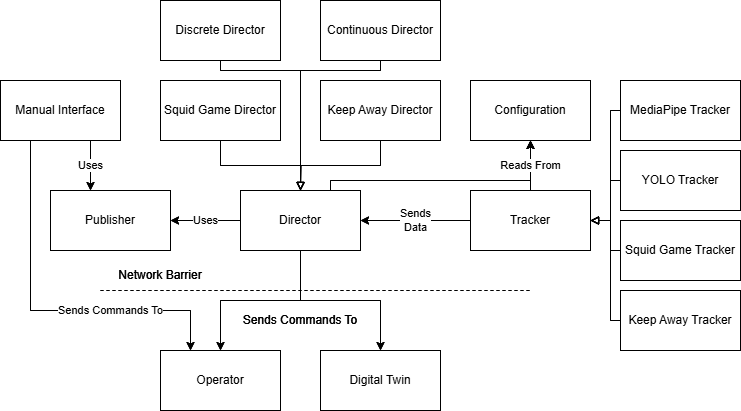

The diagram above was exported from draw.io. Its source (the exported page's mxGraphModel, read from the mxfile embedded in the PNG):
<mxGraphModel dx="871" dy="461" grid="1" gridSize="10" guides="1" tooltips="1" connect="1" arrows="1" fold="1" page="1" pageScale="1" pageWidth="827" pageHeight="1169" math="0" shadow="0">
  <root>
    <mxCell id="WIyWlLk6GJQsqaUBKTNV-0" />
    <mxCell id="WIyWlLk6GJQsqaUBKTNV-1" parent="WIyWlLk6GJQsqaUBKTNV-0" />
    <mxCell id="7v08wTZVuGHU7xdA2spD-34" style="edgeStyle=orthogonalEdgeStyle;rounded=0;orthogonalLoop=1;jettySize=auto;html=1;exitX=0.75;exitY=0;exitDx=0;exitDy=0;entryX=0.5;entryY=1;entryDx=0;entryDy=0;" parent="WIyWlLk6GJQsqaUBKTNV-1" source="7v08wTZVuGHU7xdA2spD-13" target="7v08wTZVuGHU7xdA2spD-32" edge="1">
      <mxGeometry relative="1" as="geometry">
        <Array as="points">
          <mxPoint x="390" y="190" />
          <mxPoint x="590" y="190" />
        </Array>
      </mxGeometry>
    </mxCell>
    <mxCell id="7v08wTZVuGHU7xdA2spD-6" style="edgeStyle=orthogonalEdgeStyle;rounded=0;orthogonalLoop=1;jettySize=auto;html=1;exitX=0;exitY=0.5;exitDx=0;exitDy=0;entryX=1;entryY=0.5;entryDx=0;entryDy=0;endArrow=block;endFill=0;" parent="WIyWlLk6GJQsqaUBKTNV-1" source="7v08wTZVuGHU7xdA2spD-0" target="7v08wTZVuGHU7xdA2spD-5" edge="1">
      <mxGeometry relative="1" as="geometry">
        <Array as="points">
          <mxPoint x="670" y="120" />
          <mxPoint x="670" y="230" />
        </Array>
      </mxGeometry>
    </mxCell>
    <mxCell id="7v08wTZVuGHU7xdA2spD-0" value="MediaPipe Tracker" style="rounded=0;whiteSpace=wrap;html=1;" parent="WIyWlLk6GJQsqaUBKTNV-1" vertex="1">
      <mxGeometry x="680" y="90" width="120" height="60" as="geometry" />
    </mxCell>
    <mxCell id="7v08wTZVuGHU7xdA2spD-10" style="edgeStyle=orthogonalEdgeStyle;rounded=0;orthogonalLoop=1;jettySize=auto;html=1;exitX=0;exitY=0.5;exitDx=0;exitDy=0;entryX=1;entryY=0.5;entryDx=0;entryDy=0;endArrow=block;endFill=0;" parent="WIyWlLk6GJQsqaUBKTNV-1" source="7v08wTZVuGHU7xdA2spD-1" target="7v08wTZVuGHU7xdA2spD-5" edge="1">
      <mxGeometry relative="1" as="geometry">
        <Array as="points">
          <mxPoint x="670" y="260" />
          <mxPoint x="670" y="230" />
        </Array>
      </mxGeometry>
    </mxCell>
    <mxCell id="7v08wTZVuGHU7xdA2spD-1" value="Squid Game Tracker" style="rounded=0;whiteSpace=wrap;html=1;" parent="WIyWlLk6GJQsqaUBKTNV-1" vertex="1">
      <mxGeometry x="680" y="230" width="120" height="60" as="geometry" />
    </mxCell>
    <mxCell id="7v08wTZVuGHU7xdA2spD-11" style="edgeStyle=orthogonalEdgeStyle;rounded=0;orthogonalLoop=1;jettySize=auto;html=1;exitX=0;exitY=0.5;exitDx=0;exitDy=0;entryX=1;entryY=0.5;entryDx=0;entryDy=0;endArrow=block;endFill=0;" parent="WIyWlLk6GJQsqaUBKTNV-1" source="7v08wTZVuGHU7xdA2spD-2" target="7v08wTZVuGHU7xdA2spD-5" edge="1">
      <mxGeometry relative="1" as="geometry">
        <Array as="points">
          <mxPoint x="670" y="190" />
          <mxPoint x="670" y="230" />
        </Array>
      </mxGeometry>
    </mxCell>
    <mxCell id="7v08wTZVuGHU7xdA2spD-2" value="YOLO Tracker" style="rounded=0;whiteSpace=wrap;html=1;" parent="WIyWlLk6GJQsqaUBKTNV-1" vertex="1">
      <mxGeometry x="680" y="160" width="120" height="60" as="geometry" />
    </mxCell>
    <mxCell id="7v08wTZVuGHU7xdA2spD-3" style="edgeStyle=orthogonalEdgeStyle;rounded=0;orthogonalLoop=1;jettySize=auto;html=1;exitX=0.5;exitY=1;exitDx=0;exitDy=0;" parent="WIyWlLk6GJQsqaUBKTNV-1" source="7v08wTZVuGHU7xdA2spD-2" target="7v08wTZVuGHU7xdA2spD-2" edge="1">
      <mxGeometry relative="1" as="geometry" />
    </mxCell>
    <mxCell id="7v08wTZVuGHU7xdA2spD-7" style="edgeStyle=orthogonalEdgeStyle;rounded=0;orthogonalLoop=1;jettySize=auto;html=1;exitX=0;exitY=0.5;exitDx=0;exitDy=0;entryX=1;entryY=0.5;entryDx=0;entryDy=0;endArrow=block;endFill=0;" parent="WIyWlLk6GJQsqaUBKTNV-1" source="7v08wTZVuGHU7xdA2spD-4" target="7v08wTZVuGHU7xdA2spD-5" edge="1">
      <mxGeometry relative="1" as="geometry">
        <Array as="points">
          <mxPoint x="670" y="330" />
          <mxPoint x="670" y="230" />
        </Array>
      </mxGeometry>
    </mxCell>
    <mxCell id="7v08wTZVuGHU7xdA2spD-4" value="Keep Away Tracker" style="rounded=0;whiteSpace=wrap;html=1;" parent="WIyWlLk6GJQsqaUBKTNV-1" vertex="1">
      <mxGeometry x="680" y="300" width="120" height="60" as="geometry" />
    </mxCell>
    <mxCell id="7v08wTZVuGHU7xdA2spD-24" value="Sends&lt;br&gt;Data" style="edgeStyle=orthogonalEdgeStyle;rounded=0;orthogonalLoop=1;jettySize=auto;html=1;exitX=0;exitY=0.5;exitDx=0;exitDy=0;entryX=1;entryY=0.5;entryDx=0;entryDy=0;" parent="WIyWlLk6GJQsqaUBKTNV-1" source="7v08wTZVuGHU7xdA2spD-5" target="7v08wTZVuGHU7xdA2spD-13" edge="1">
      <mxGeometry relative="1" as="geometry">
        <mxPoint x="460" y="230" as="sourcePoint" />
      </mxGeometry>
    </mxCell>
    <mxCell id="7v08wTZVuGHU7xdA2spD-33" value="Reads From" style="edgeStyle=orthogonalEdgeStyle;rounded=0;orthogonalLoop=1;jettySize=auto;html=1;exitX=0.5;exitY=0;exitDx=0;exitDy=0;entryX=0.5;entryY=1;entryDx=0;entryDy=0;" parent="WIyWlLk6GJQsqaUBKTNV-1" source="7v08wTZVuGHU7xdA2spD-5" target="7v08wTZVuGHU7xdA2spD-32" edge="1">
      <mxGeometry relative="1" as="geometry" />
    </mxCell>
    <mxCell id="7v08wTZVuGHU7xdA2spD-5" value="Tracker" style="rounded=0;whiteSpace=wrap;html=1;" parent="WIyWlLk6GJQsqaUBKTNV-1" vertex="1">
      <mxGeometry x="530" y="200" width="120" height="60" as="geometry" />
    </mxCell>
    <mxCell id="7v08wTZVuGHU7xdA2spD-26" style="edgeStyle=orthogonalEdgeStyle;rounded=0;orthogonalLoop=1;jettySize=auto;html=1;exitX=0.5;exitY=1;exitDx=0;exitDy=0;entryX=0.5;entryY=0;entryDx=0;entryDy=0;" parent="WIyWlLk6GJQsqaUBKTNV-1" source="7v08wTZVuGHU7xdA2spD-13" target="7v08wTZVuGHU7xdA2spD-22" edge="1">
      <mxGeometry relative="1" as="geometry" />
    </mxCell>
    <mxCell id="7v08wTZVuGHU7xdA2spD-27" style="edgeStyle=orthogonalEdgeStyle;rounded=0;orthogonalLoop=1;jettySize=auto;html=1;exitX=0.5;exitY=1;exitDx=0;exitDy=0;entryX=0.5;entryY=0;entryDx=0;entryDy=0;" parent="WIyWlLk6GJQsqaUBKTNV-1" source="7v08wTZVuGHU7xdA2spD-13" target="7v08wTZVuGHU7xdA2spD-23" edge="1">
      <mxGeometry relative="1" as="geometry" />
    </mxCell>
    <mxCell id="7v08wTZVuGHU7xdA2spD-36" value="Uses" style="edgeStyle=orthogonalEdgeStyle;rounded=0;orthogonalLoop=1;jettySize=auto;html=1;exitX=0;exitY=0.5;exitDx=0;exitDy=0;entryX=1;entryY=0.5;entryDx=0;entryDy=0;" parent="WIyWlLk6GJQsqaUBKTNV-1" source="7v08wTZVuGHU7xdA2spD-13" target="7v08wTZVuGHU7xdA2spD-35" edge="1">
      <mxGeometry relative="1" as="geometry" />
    </mxCell>
    <mxCell id="7v08wTZVuGHU7xdA2spD-13" value="Director" style="rounded=0;whiteSpace=wrap;html=1;" parent="WIyWlLk6GJQsqaUBKTNV-1" vertex="1">
      <mxGeometry x="300" y="200" width="120" height="60" as="geometry" />
    </mxCell>
    <mxCell id="7v08wTZVuGHU7xdA2spD-18" style="edgeStyle=orthogonalEdgeStyle;rounded=0;orthogonalLoop=1;jettySize=auto;html=1;exitX=0.5;exitY=1;exitDx=0;exitDy=0;entryX=0.5;entryY=0;entryDx=0;entryDy=0;endArrow=block;endFill=0;" parent="WIyWlLk6GJQsqaUBKTNV-1" source="7v08wTZVuGHU7xdA2spD-14" target="7v08wTZVuGHU7xdA2spD-13" edge="1">
      <mxGeometry relative="1" as="geometry" />
    </mxCell>
    <mxCell id="7v08wTZVuGHU7xdA2spD-14" value="Squid Game Director" style="rounded=0;whiteSpace=wrap;html=1;" parent="WIyWlLk6GJQsqaUBKTNV-1" vertex="1">
      <mxGeometry x="220" y="90" width="120" height="60" as="geometry" />
    </mxCell>
    <mxCell id="7v08wTZVuGHU7xdA2spD-19" style="edgeStyle=orthogonalEdgeStyle;rounded=0;orthogonalLoop=1;jettySize=auto;html=1;exitX=0.5;exitY=1;exitDx=0;exitDy=0;endArrow=block;endFill=0;" parent="WIyWlLk6GJQsqaUBKTNV-1" source="7v08wTZVuGHU7xdA2spD-15" edge="1">
      <mxGeometry relative="1" as="geometry">
        <mxPoint x="360" y="199.9999999999999" as="targetPoint" />
      </mxGeometry>
    </mxCell>
    <mxCell id="7v08wTZVuGHU7xdA2spD-15" value="Keep Away Director" style="rounded=0;whiteSpace=wrap;html=1;" parent="WIyWlLk6GJQsqaUBKTNV-1" vertex="1">
      <mxGeometry x="380" y="90" width="120" height="60" as="geometry" />
    </mxCell>
    <mxCell id="7v08wTZVuGHU7xdA2spD-21" style="edgeStyle=orthogonalEdgeStyle;rounded=0;orthogonalLoop=1;jettySize=auto;html=1;exitX=0.5;exitY=1;exitDx=0;exitDy=0;endArrow=block;endFill=0;" parent="WIyWlLk6GJQsqaUBKTNV-1" source="7v08wTZVuGHU7xdA2spD-16" edge="1">
      <mxGeometry relative="1" as="geometry">
        <mxPoint x="360" y="200" as="targetPoint" />
        <Array as="points">
          <mxPoint x="280" y="80" />
          <mxPoint x="360" y="80" />
        </Array>
      </mxGeometry>
    </mxCell>
    <mxCell id="7v08wTZVuGHU7xdA2spD-16" value="Discrete Director" style="rounded=0;whiteSpace=wrap;html=1;" parent="WIyWlLk6GJQsqaUBKTNV-1" vertex="1">
      <mxGeometry x="220" y="10" width="120" height="60" as="geometry" />
    </mxCell>
    <mxCell id="7v08wTZVuGHU7xdA2spD-20" style="edgeStyle=orthogonalEdgeStyle;rounded=0;orthogonalLoop=1;jettySize=auto;html=1;exitX=0.5;exitY=1;exitDx=0;exitDy=0;endArrow=block;endFill=0;" parent="WIyWlLk6GJQsqaUBKTNV-1" source="7v08wTZVuGHU7xdA2spD-17" edge="1">
      <mxGeometry relative="1" as="geometry">
        <mxPoint x="360" y="199.9999999999999" as="targetPoint" />
        <Array as="points">
          <mxPoint x="440" y="80" />
          <mxPoint x="360" y="80" />
        </Array>
      </mxGeometry>
    </mxCell>
    <mxCell id="7v08wTZVuGHU7xdA2spD-17" value="Continuous Director" style="rounded=0;whiteSpace=wrap;html=1;" parent="WIyWlLk6GJQsqaUBKTNV-1" vertex="1">
      <mxGeometry x="380" y="10" width="120" height="60" as="geometry" />
    </mxCell>
    <mxCell id="7v08wTZVuGHU7xdA2spD-22" value="Digital Twin" style="rounded=0;whiteSpace=wrap;html=1;" parent="WIyWlLk6GJQsqaUBKTNV-1" vertex="1">
      <mxGeometry x="380" y="360" width="120" height="60" as="geometry" />
    </mxCell>
    <mxCell id="7v08wTZVuGHU7xdA2spD-23" value="Operator" style="rounded=0;whiteSpace=wrap;html=1;" parent="WIyWlLk6GJQsqaUBKTNV-1" vertex="1">
      <mxGeometry x="220" y="360" width="120" height="60" as="geometry" />
    </mxCell>
    <mxCell id="7v08wTZVuGHU7xdA2spD-28" value="" style="endArrow=none;dashed=1;html=1;rounded=0;" parent="WIyWlLk6GJQsqaUBKTNV-1" edge="1">
      <mxGeometry width="50" height="50" relative="1" as="geometry">
        <mxPoint x="160" y="300" as="sourcePoint" />
        <mxPoint x="590" y="300" as="targetPoint" />
      </mxGeometry>
    </mxCell>
    <mxCell id="7v08wTZVuGHU7xdA2spD-29" value="Sends Commands To" style="text;html=1;align=center;verticalAlign=middle;whiteSpace=wrap;rounded=0;" parent="WIyWlLk6GJQsqaUBKTNV-1" vertex="1">
      <mxGeometry x="290" y="315" width="140" height="30" as="geometry" />
    </mxCell>
    <mxCell id="7v08wTZVuGHU7xdA2spD-30" value="Network Barrier" style="text;html=1;align=center;verticalAlign=middle;whiteSpace=wrap;rounded=0;" parent="WIyWlLk6GJQsqaUBKTNV-1" vertex="1">
      <mxGeometry x="160" y="270" width="120" height="30" as="geometry" />
    </mxCell>
    <mxCell id="7v08wTZVuGHU7xdA2spD-32" value="Configuration" style="rounded=0;whiteSpace=wrap;html=1;" parent="WIyWlLk6GJQsqaUBKTNV-1" vertex="1">
      <mxGeometry x="530" y="90" width="120" height="60" as="geometry" />
    </mxCell>
    <mxCell id="7v08wTZVuGHU7xdA2spD-35" value="Publisher" style="rounded=0;whiteSpace=wrap;html=1;" parent="WIyWlLk6GJQsqaUBKTNV-1" vertex="1">
      <mxGeometry x="110" y="200" width="120" height="60" as="geometry" />
    </mxCell>
    <mxCell id="7v08wTZVuGHU7xdA2spD-39" value="Sends Commands To" style="edgeStyle=orthogonalEdgeStyle;rounded=0;orthogonalLoop=1;jettySize=auto;html=1;exitX=0.25;exitY=1;exitDx=0;exitDy=0;entryX=0.25;entryY=0;entryDx=0;entryDy=0;" parent="WIyWlLk6GJQsqaUBKTNV-1" source="7v08wTZVuGHU7xdA2spD-37" target="7v08wTZVuGHU7xdA2spD-23" edge="1">
      <mxGeometry x="0.3529" relative="1" as="geometry">
        <Array as="points">
          <mxPoint x="90" y="320" />
          <mxPoint x="250" y="320" />
        </Array>
        <mxPoint as="offset" />
      </mxGeometry>
    </mxCell>
    <mxCell id="7v08wTZVuGHU7xdA2spD-37" value="Manual Interface" style="rounded=0;whiteSpace=wrap;html=1;" parent="WIyWlLk6GJQsqaUBKTNV-1" vertex="1">
      <mxGeometry x="60" y="90" width="120" height="60" as="geometry" />
    </mxCell>
    <mxCell id="7v08wTZVuGHU7xdA2spD-38" value="Uses" style="edgeStyle=orthogonalEdgeStyle;rounded=0;orthogonalLoop=1;jettySize=auto;html=1;" parent="WIyWlLk6GJQsqaUBKTNV-1" source="7v08wTZVuGHU7xdA2spD-37" target="7v08wTZVuGHU7xdA2spD-35" edge="1">
      <mxGeometry relative="1" as="geometry">
        <Array as="points">
          <mxPoint x="150" y="170" />
          <mxPoint x="150" y="170" />
        </Array>
      </mxGeometry>
    </mxCell>
    <mxCell id="wQKP4M534aQaxWrvlPht-0" style="edgeStyle=orthogonalEdgeStyle;rounded=0;orthogonalLoop=1;jettySize=auto;html=1;exitX=0.75;exitY=0;exitDx=0;exitDy=0;entryX=0.5;entryY=1;entryDx=0;entryDy=0;" edge="1" parent="WIyWlLk6GJQsqaUBKTNV-1" source="wQKP4M534aQaxWrvlPht-16" target="wQKP4M534aQaxWrvlPht-30">
      <mxGeometry relative="1" as="geometry">
        <Array as="points">
          <mxPoint x="390" y="190" />
          <mxPoint x="590" y="190" />
        </Array>
      </mxGeometry>
    </mxCell>
    <mxCell id="wQKP4M534aQaxWrvlPht-1" style="edgeStyle=orthogonalEdgeStyle;rounded=0;orthogonalLoop=1;jettySize=auto;html=1;exitX=0;exitY=0.5;exitDx=0;exitDy=0;entryX=1;entryY=0.5;entryDx=0;entryDy=0;endArrow=block;endFill=0;" edge="1" parent="WIyWlLk6GJQsqaUBKTNV-1" source="wQKP4M534aQaxWrvlPht-2" target="wQKP4M534aQaxWrvlPht-12">
      <mxGeometry relative="1" as="geometry">
        <Array as="points">
          <mxPoint x="670" y="120" />
          <mxPoint x="670" y="230" />
        </Array>
      </mxGeometry>
    </mxCell>
    <mxCell id="wQKP4M534aQaxWrvlPht-2" value="MediaPipe Tracker" style="rounded=0;whiteSpace=wrap;html=1;" vertex="1" parent="WIyWlLk6GJQsqaUBKTNV-1">
      <mxGeometry x="680" y="90" width="120" height="60" as="geometry" />
    </mxCell>
    <mxCell id="wQKP4M534aQaxWrvlPht-3" style="edgeStyle=orthogonalEdgeStyle;rounded=0;orthogonalLoop=1;jettySize=auto;html=1;exitX=0;exitY=0.5;exitDx=0;exitDy=0;entryX=1;entryY=0.5;entryDx=0;entryDy=0;endArrow=block;endFill=0;" edge="1" parent="WIyWlLk6GJQsqaUBKTNV-1" source="wQKP4M534aQaxWrvlPht-4" target="wQKP4M534aQaxWrvlPht-12">
      <mxGeometry relative="1" as="geometry">
        <Array as="points">
          <mxPoint x="670" y="260" />
          <mxPoint x="670" y="230" />
        </Array>
      </mxGeometry>
    </mxCell>
    <mxCell id="wQKP4M534aQaxWrvlPht-4" value="Squid Game Tracker" style="rounded=0;whiteSpace=wrap;html=1;" vertex="1" parent="WIyWlLk6GJQsqaUBKTNV-1">
      <mxGeometry x="680" y="230" width="120" height="60" as="geometry" />
    </mxCell>
    <mxCell id="wQKP4M534aQaxWrvlPht-5" style="edgeStyle=orthogonalEdgeStyle;rounded=0;orthogonalLoop=1;jettySize=auto;html=1;exitX=0;exitY=0.5;exitDx=0;exitDy=0;entryX=1;entryY=0.5;entryDx=0;entryDy=0;endArrow=block;endFill=0;" edge="1" parent="WIyWlLk6GJQsqaUBKTNV-1" source="wQKP4M534aQaxWrvlPht-6" target="wQKP4M534aQaxWrvlPht-12">
      <mxGeometry relative="1" as="geometry">
        <Array as="points">
          <mxPoint x="670" y="190" />
          <mxPoint x="670" y="230" />
        </Array>
      </mxGeometry>
    </mxCell>
    <mxCell id="wQKP4M534aQaxWrvlPht-6" value="YOLO Tracker" style="rounded=0;whiteSpace=wrap;html=1;" vertex="1" parent="WIyWlLk6GJQsqaUBKTNV-1">
      <mxGeometry x="680" y="160" width="120" height="60" as="geometry" />
    </mxCell>
    <mxCell id="wQKP4M534aQaxWrvlPht-7" style="edgeStyle=orthogonalEdgeStyle;rounded=0;orthogonalLoop=1;jettySize=auto;html=1;exitX=0.5;exitY=1;exitDx=0;exitDy=0;" edge="1" parent="WIyWlLk6GJQsqaUBKTNV-1" source="wQKP4M534aQaxWrvlPht-6" target="wQKP4M534aQaxWrvlPht-6">
      <mxGeometry relative="1" as="geometry" />
    </mxCell>
    <mxCell id="wQKP4M534aQaxWrvlPht-8" style="edgeStyle=orthogonalEdgeStyle;rounded=0;orthogonalLoop=1;jettySize=auto;html=1;exitX=0;exitY=0.5;exitDx=0;exitDy=0;entryX=1;entryY=0.5;entryDx=0;entryDy=0;endArrow=block;endFill=0;" edge="1" parent="WIyWlLk6GJQsqaUBKTNV-1" source="wQKP4M534aQaxWrvlPht-9" target="wQKP4M534aQaxWrvlPht-12">
      <mxGeometry relative="1" as="geometry">
        <Array as="points">
          <mxPoint x="670" y="330" />
          <mxPoint x="670" y="230" />
        </Array>
      </mxGeometry>
    </mxCell>
    <mxCell id="wQKP4M534aQaxWrvlPht-9" value="Keep Away Tracker" style="rounded=0;whiteSpace=wrap;html=1;" vertex="1" parent="WIyWlLk6GJQsqaUBKTNV-1">
      <mxGeometry x="680" y="300" width="120" height="60" as="geometry" />
    </mxCell>
    <mxCell id="wQKP4M534aQaxWrvlPht-10" value="Sends&lt;br&gt;Data" style="edgeStyle=orthogonalEdgeStyle;rounded=0;orthogonalLoop=1;jettySize=auto;html=1;exitX=0;exitY=0.5;exitDx=0;exitDy=0;entryX=1;entryY=0.5;entryDx=0;entryDy=0;" edge="1" parent="WIyWlLk6GJQsqaUBKTNV-1" source="wQKP4M534aQaxWrvlPht-12" target="wQKP4M534aQaxWrvlPht-16">
      <mxGeometry relative="1" as="geometry">
        <mxPoint x="460" y="230" as="sourcePoint" />
      </mxGeometry>
    </mxCell>
    <mxCell id="wQKP4M534aQaxWrvlPht-11" value="Reads From" style="edgeStyle=orthogonalEdgeStyle;rounded=0;orthogonalLoop=1;jettySize=auto;html=1;exitX=0.5;exitY=0;exitDx=0;exitDy=0;entryX=0.5;entryY=1;entryDx=0;entryDy=0;" edge="1" parent="WIyWlLk6GJQsqaUBKTNV-1" source="wQKP4M534aQaxWrvlPht-12" target="wQKP4M534aQaxWrvlPht-30">
      <mxGeometry relative="1" as="geometry" />
    </mxCell>
    <mxCell id="wQKP4M534aQaxWrvlPht-12" value="Tracker" style="rounded=0;whiteSpace=wrap;html=1;" vertex="1" parent="WIyWlLk6GJQsqaUBKTNV-1">
      <mxGeometry x="530" y="200" width="120" height="60" as="geometry" />
    </mxCell>
    <mxCell id="wQKP4M534aQaxWrvlPht-13" style="edgeStyle=orthogonalEdgeStyle;rounded=0;orthogonalLoop=1;jettySize=auto;html=1;exitX=0.5;exitY=1;exitDx=0;exitDy=0;entryX=0.5;entryY=0;entryDx=0;entryDy=0;" edge="1" parent="WIyWlLk6GJQsqaUBKTNV-1" source="wQKP4M534aQaxWrvlPht-16" target="wQKP4M534aQaxWrvlPht-25">
      <mxGeometry relative="1" as="geometry" />
    </mxCell>
    <mxCell id="wQKP4M534aQaxWrvlPht-14" style="edgeStyle=orthogonalEdgeStyle;rounded=0;orthogonalLoop=1;jettySize=auto;html=1;exitX=0.5;exitY=1;exitDx=0;exitDy=0;entryX=0.5;entryY=0;entryDx=0;entryDy=0;" edge="1" parent="WIyWlLk6GJQsqaUBKTNV-1" source="wQKP4M534aQaxWrvlPht-16" target="wQKP4M534aQaxWrvlPht-26">
      <mxGeometry relative="1" as="geometry" />
    </mxCell>
    <mxCell id="wQKP4M534aQaxWrvlPht-15" value="Uses" style="edgeStyle=orthogonalEdgeStyle;rounded=0;orthogonalLoop=1;jettySize=auto;html=1;exitX=0;exitY=0.5;exitDx=0;exitDy=0;entryX=1;entryY=0.5;entryDx=0;entryDy=0;" edge="1" parent="WIyWlLk6GJQsqaUBKTNV-1" source="wQKP4M534aQaxWrvlPht-16" target="wQKP4M534aQaxWrvlPht-31">
      <mxGeometry relative="1" as="geometry" />
    </mxCell>
    <mxCell id="wQKP4M534aQaxWrvlPht-16" value="Director" style="rounded=0;whiteSpace=wrap;html=1;" vertex="1" parent="WIyWlLk6GJQsqaUBKTNV-1">
      <mxGeometry x="300" y="200" width="120" height="60" as="geometry" />
    </mxCell>
    <mxCell id="wQKP4M534aQaxWrvlPht-17" style="edgeStyle=orthogonalEdgeStyle;rounded=0;orthogonalLoop=1;jettySize=auto;html=1;exitX=0.5;exitY=1;exitDx=0;exitDy=0;entryX=0.5;entryY=0;entryDx=0;entryDy=0;endArrow=block;endFill=0;" edge="1" parent="WIyWlLk6GJQsqaUBKTNV-1" source="wQKP4M534aQaxWrvlPht-18" target="wQKP4M534aQaxWrvlPht-16">
      <mxGeometry relative="1" as="geometry" />
    </mxCell>
    <mxCell id="wQKP4M534aQaxWrvlPht-18" value="Squid Game Director" style="rounded=0;whiteSpace=wrap;html=1;" vertex="1" parent="WIyWlLk6GJQsqaUBKTNV-1">
      <mxGeometry x="220" y="90" width="120" height="60" as="geometry" />
    </mxCell>
    <mxCell id="wQKP4M534aQaxWrvlPht-19" style="edgeStyle=orthogonalEdgeStyle;rounded=0;orthogonalLoop=1;jettySize=auto;html=1;exitX=0.5;exitY=1;exitDx=0;exitDy=0;endArrow=block;endFill=0;" edge="1" parent="WIyWlLk6GJQsqaUBKTNV-1" source="wQKP4M534aQaxWrvlPht-20">
      <mxGeometry relative="1" as="geometry">
        <mxPoint x="360" y="199.9999999999999" as="targetPoint" />
      </mxGeometry>
    </mxCell>
    <mxCell id="wQKP4M534aQaxWrvlPht-20" value="Keep Away Director" style="rounded=0;whiteSpace=wrap;html=1;" vertex="1" parent="WIyWlLk6GJQsqaUBKTNV-1">
      <mxGeometry x="380" y="90" width="120" height="60" as="geometry" />
    </mxCell>
    <mxCell id="wQKP4M534aQaxWrvlPht-21" style="edgeStyle=orthogonalEdgeStyle;rounded=0;orthogonalLoop=1;jettySize=auto;html=1;exitX=0.5;exitY=1;exitDx=0;exitDy=0;endArrow=block;endFill=0;" edge="1" parent="WIyWlLk6GJQsqaUBKTNV-1" source="wQKP4M534aQaxWrvlPht-22">
      <mxGeometry relative="1" as="geometry">
        <mxPoint x="360" y="200" as="targetPoint" />
        <Array as="points">
          <mxPoint x="280" y="80" />
          <mxPoint x="360" y="80" />
        </Array>
      </mxGeometry>
    </mxCell>
    <mxCell id="wQKP4M534aQaxWrvlPht-22" value="Discrete Director" style="rounded=0;whiteSpace=wrap;html=1;" vertex="1" parent="WIyWlLk6GJQsqaUBKTNV-1">
      <mxGeometry x="220" y="10" width="120" height="60" as="geometry" />
    </mxCell>
    <mxCell id="wQKP4M534aQaxWrvlPht-23" style="edgeStyle=orthogonalEdgeStyle;rounded=0;orthogonalLoop=1;jettySize=auto;html=1;exitX=0.5;exitY=1;exitDx=0;exitDy=0;endArrow=block;endFill=0;" edge="1" parent="WIyWlLk6GJQsqaUBKTNV-1" source="wQKP4M534aQaxWrvlPht-24">
      <mxGeometry relative="1" as="geometry">
        <mxPoint x="360" y="199.9999999999999" as="targetPoint" />
        <Array as="points">
          <mxPoint x="440" y="80" />
          <mxPoint x="360" y="80" />
        </Array>
      </mxGeometry>
    </mxCell>
    <mxCell id="wQKP4M534aQaxWrvlPht-24" value="Continuous Director" style="rounded=0;whiteSpace=wrap;html=1;" vertex="1" parent="WIyWlLk6GJQsqaUBKTNV-1">
      <mxGeometry x="380" y="10" width="120" height="60" as="geometry" />
    </mxCell>
    <mxCell id="wQKP4M534aQaxWrvlPht-25" value="Digital Twin" style="rounded=0;whiteSpace=wrap;html=1;" vertex="1" parent="WIyWlLk6GJQsqaUBKTNV-1">
      <mxGeometry x="380" y="360" width="120" height="60" as="geometry" />
    </mxCell>
    <mxCell id="wQKP4M534aQaxWrvlPht-26" value="Operator" style="rounded=0;whiteSpace=wrap;html=1;" vertex="1" parent="WIyWlLk6GJQsqaUBKTNV-1">
      <mxGeometry x="220" y="360" width="120" height="60" as="geometry" />
    </mxCell>
    <mxCell id="wQKP4M534aQaxWrvlPht-27" value="" style="endArrow=none;dashed=1;html=1;rounded=0;" edge="1" parent="WIyWlLk6GJQsqaUBKTNV-1">
      <mxGeometry width="50" height="50" relative="1" as="geometry">
        <mxPoint x="160" y="300" as="sourcePoint" />
        <mxPoint x="590" y="300" as="targetPoint" />
      </mxGeometry>
    </mxCell>
    <mxCell id="wQKP4M534aQaxWrvlPht-28" value="Sends Commands To" style="text;html=1;align=center;verticalAlign=middle;whiteSpace=wrap;rounded=0;" vertex="1" parent="WIyWlLk6GJQsqaUBKTNV-1">
      <mxGeometry x="290" y="315" width="140" height="30" as="geometry" />
    </mxCell>
    <mxCell id="wQKP4M534aQaxWrvlPht-29" value="Network Barrier" style="text;html=1;align=center;verticalAlign=middle;whiteSpace=wrap;rounded=0;" vertex="1" parent="WIyWlLk6GJQsqaUBKTNV-1">
      <mxGeometry x="160" y="270" width="120" height="30" as="geometry" />
    </mxCell>
    <mxCell id="wQKP4M534aQaxWrvlPht-30" value="Configuration" style="rounded=0;whiteSpace=wrap;html=1;" vertex="1" parent="WIyWlLk6GJQsqaUBKTNV-1">
      <mxGeometry x="530" y="90" width="120" height="60" as="geometry" />
    </mxCell>
    <mxCell id="wQKP4M534aQaxWrvlPht-31" value="Publisher" style="rounded=0;whiteSpace=wrap;html=1;" vertex="1" parent="WIyWlLk6GJQsqaUBKTNV-1">
      <mxGeometry x="110" y="200" width="120" height="60" as="geometry" />
    </mxCell>
    <mxCell id="wQKP4M534aQaxWrvlPht-32" value="Sends Commands To" style="edgeStyle=orthogonalEdgeStyle;rounded=0;orthogonalLoop=1;jettySize=auto;html=1;exitX=0.25;exitY=1;exitDx=0;exitDy=0;entryX=0.25;entryY=0;entryDx=0;entryDy=0;" edge="1" parent="WIyWlLk6GJQsqaUBKTNV-1" source="wQKP4M534aQaxWrvlPht-33" target="wQKP4M534aQaxWrvlPht-26">
      <mxGeometry x="0.3529" relative="1" as="geometry">
        <Array as="points">
          <mxPoint x="90" y="320" />
          <mxPoint x="250" y="320" />
        </Array>
        <mxPoint as="offset" />
      </mxGeometry>
    </mxCell>
    <mxCell id="wQKP4M534aQaxWrvlPht-33" value="Manual Interface" style="rounded=0;whiteSpace=wrap;html=1;" vertex="1" parent="WIyWlLk6GJQsqaUBKTNV-1">
      <mxGeometry x="60" y="90" width="120" height="60" as="geometry" />
    </mxCell>
    <mxCell id="wQKP4M534aQaxWrvlPht-34" value="Uses" style="edgeStyle=orthogonalEdgeStyle;rounded=0;orthogonalLoop=1;jettySize=auto;html=1;" edge="1" parent="WIyWlLk6GJQsqaUBKTNV-1" source="wQKP4M534aQaxWrvlPht-33" target="wQKP4M534aQaxWrvlPht-31">
      <mxGeometry relative="1" as="geometry">
        <Array as="points">
          <mxPoint x="150" y="170" />
          <mxPoint x="150" y="170" />
        </Array>
      </mxGeometry>
    </mxCell>
  </root>
</mxGraphModel>